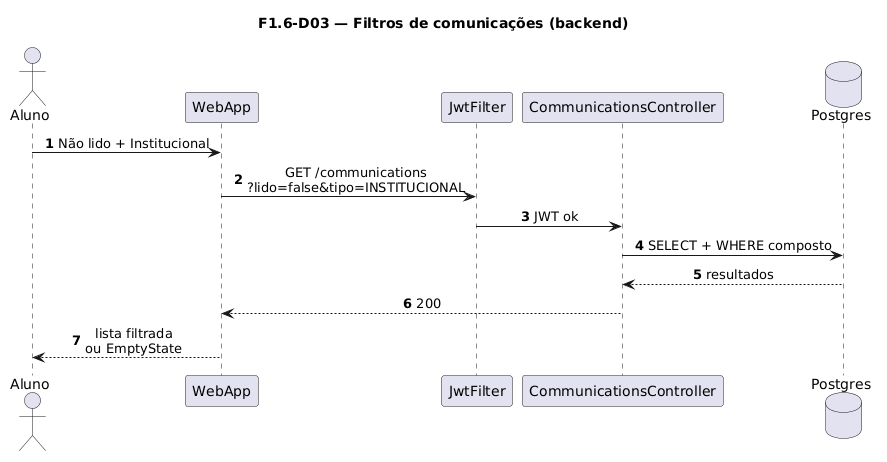

The diagram above was rendered by PlantUML. Its source (embedded in the PNG):
@startuml
title F1.6-D03 — Filtros de comunicações (backend)
skinparam sequenceMessageAlign center
skinparam responseMessageBelowArrow true
skinparam maxMessageSize 220
autonumber

actor "Aluno" as Aluno
participant "WebApp" as WebApp
participant "JwtFilter" as Jwt
participant "CommunicationsController" as Ctrl
database "Postgres" as Postgres

Aluno -> WebApp: Não lido + Institucional
WebApp -> Jwt: GET /communications\n?lido=false&tipo=INSTITUCIONAL
Jwt -> Ctrl: JWT ok
Ctrl -> Postgres: SELECT + WHERE composto
Postgres --> Ctrl: resultados
Ctrl --> WebApp: 200
WebApp --> Aluno: lista filtrada\nou EmptyState
@enduml